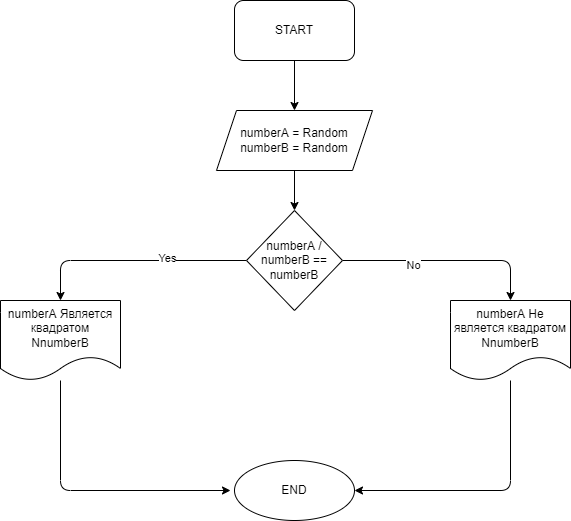

The diagram above was exported from draw.io. Its source (the exported page's mxGraphModel, read from the mxfile embedded in the PNG):
<mxGraphModel dx="892" dy="399" grid="1" gridSize="10" guides="1" tooltips="1" connect="1" arrows="1" fold="1" page="1" pageScale="1" pageWidth="827" pageHeight="1169" math="0" shadow="0">
  <root>
    <mxCell id="0" />
    <mxCell id="1" parent="0" />
    <mxCell id="4" value="" style="edgeStyle=none;html=1;" edge="1" parent="1" source="2" target="3">
      <mxGeometry relative="1" as="geometry" />
    </mxCell>
    <mxCell id="2" value="START" style="rounded=1;whiteSpace=wrap;html=1;" vertex="1" parent="1">
      <mxGeometry x="354" y="10" width="120" height="60" as="geometry" />
    </mxCell>
    <mxCell id="6" value="" style="edgeStyle=none;html=1;" edge="1" parent="1" source="3" target="5">
      <mxGeometry relative="1" as="geometry" />
    </mxCell>
    <mxCell id="3" value="numberA = Random&lt;br&gt;numberB = Random" style="shape=parallelogram;perimeter=parallelogramPerimeter;whiteSpace=wrap;html=1;fixedSize=1;" vertex="1" parent="1">
      <mxGeometry x="336" y="120" width="156" height="60" as="geometry" />
    </mxCell>
    <mxCell id="8" value="" style="edgeStyle=none;html=1;" edge="1" parent="1" source="5">
      <mxGeometry relative="1" as="geometry">
        <mxPoint x="630" y="310" as="targetPoint" />
        <Array as="points">
          <mxPoint x="630" y="270" />
        </Array>
      </mxGeometry>
    </mxCell>
    <mxCell id="9" value="No" style="edgeLabel;html=1;align=center;verticalAlign=middle;resizable=0;points=[];" vertex="1" connectable="0" parent="8">
      <mxGeometry x="-0.3269" y="-4" relative="1" as="geometry">
        <mxPoint as="offset" />
      </mxGeometry>
    </mxCell>
    <mxCell id="11" value="" style="edgeStyle=none;html=1;" edge="1" parent="1" source="5">
      <mxGeometry relative="1" as="geometry">
        <mxPoint x="180" y="310" as="targetPoint" />
        <Array as="points">
          <mxPoint x="180" y="270" />
        </Array>
      </mxGeometry>
    </mxCell>
    <mxCell id="12" value="Yes" style="edgeLabel;html=1;align=center;verticalAlign=middle;resizable=0;points=[];" vertex="1" connectable="0" parent="11">
      <mxGeometry x="-0.292" y="-3" relative="1" as="geometry">
        <mxPoint as="offset" />
      </mxGeometry>
    </mxCell>
    <mxCell id="5" value="numberA / numberB == numberB" style="rhombus;whiteSpace=wrap;html=1;" vertex="1" parent="1">
      <mxGeometry x="366" y="220" width="96" height="100" as="geometry" />
    </mxCell>
    <mxCell id="22" value="" style="edgeStyle=none;html=1;" edge="1" parent="1" source="13">
      <mxGeometry relative="1" as="geometry">
        <mxPoint x="350" y="500" as="targetPoint" />
        <Array as="points">
          <mxPoint x="180" y="500" />
        </Array>
      </mxGeometry>
    </mxCell>
    <mxCell id="13" value="numberA Является квадратом NnumberB" style="shape=document;whiteSpace=wrap;html=1;boundedLbl=1;" vertex="1" parent="1">
      <mxGeometry x="120" y="310" width="120" height="80" as="geometry" />
    </mxCell>
    <mxCell id="20" value="" style="edgeStyle=none;html=1;" edge="1" parent="1" source="14" target="19">
      <mxGeometry relative="1" as="geometry">
        <Array as="points">
          <mxPoint x="630" y="500" />
        </Array>
      </mxGeometry>
    </mxCell>
    <mxCell id="14" value="numberA Не является квадратом NnumberB" style="shape=document;whiteSpace=wrap;html=1;boundedLbl=1;" vertex="1" parent="1">
      <mxGeometry x="570" y="310" width="120" height="80" as="geometry" />
    </mxCell>
    <mxCell id="19" value="END" style="ellipse;whiteSpace=wrap;html=1;" vertex="1" parent="1">
      <mxGeometry x="354" y="470" width="120" height="60" as="geometry" />
    </mxCell>
  </root>
</mxGraphModel>